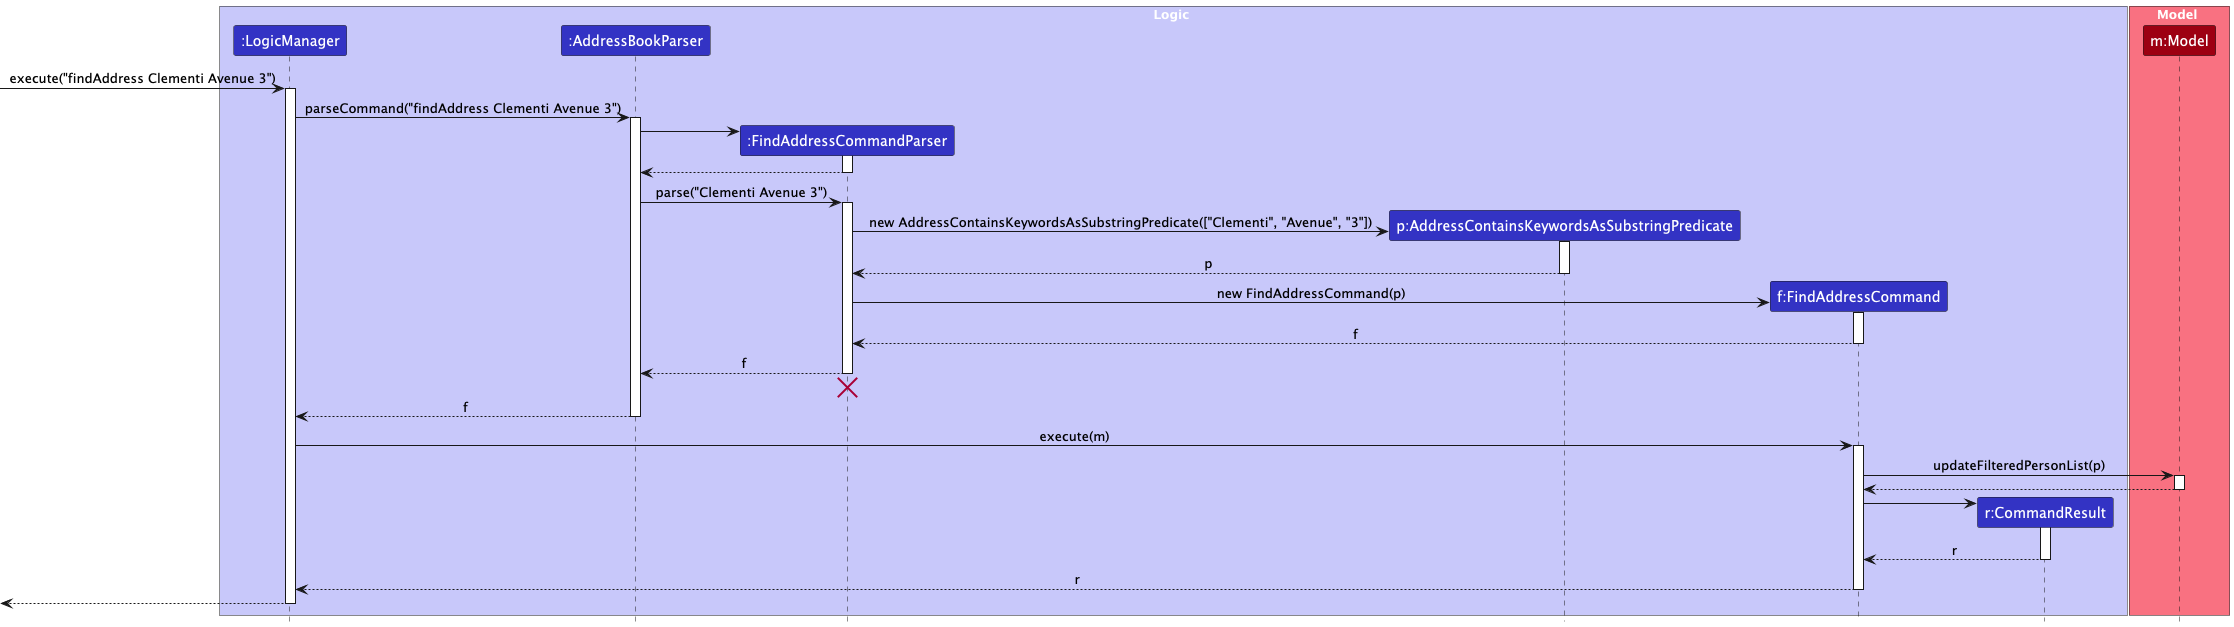

The diagram above was rendered by PlantUML. Its source (embedded in the PNG):
@startuml
!include style.puml
skinparam ArrowFontStyle plain
box Logic LOGIC_COLOR_T1
participant ":LogicManager" as LogicManager LOGIC_COLOR
participant ":AddressBookParser" as AddressBookParser LOGIC_COLOR
participant ":FindAddressCommandParser" as FACP LOGIC_COLOR
participant "p:AddressContainsKeywordsAsSubstringPredicate" as Predicate LOGIC_COLOR
participant "f:FindAddressCommand" as FAC LOGIC_COLOR
participant "r:CommandResult" as CommandResult LOGIC_COLOR
end box
box Model MODEL_COLOR_T1
participant "m:Model" as Model MODEL_COLOR
end box

[-> LogicManager : execute("findAddress Clementi Avenue 3")
activate LogicManager
LogicManager -> AddressBookParser : parseCommand("findAddress Clementi Avenue 3")
activate AddressBookParser

create FACP
AddressBookParser -> FACP
activate FACP
FACP --> AddressBookParser
deactivate FACP

AddressBookParser -> FACP : parse("Clementi Avenue 3")
activate FACP

create Predicate
FACP -> Predicate : new AddressContainsKeywordsAsSubstringPredicate(["Clementi", "Avenue", "3"])
activate Predicate
Predicate --> FACP : p
deactivate Predicate

create FAC
FACP -> FAC : new FindAddressCommand(p)
activate FAC
FAC --> FACP : f
deactivate FAC

FACP --> AddressBookParser : f
deactivate FACP
'Hidden arrow to position the destroy marker below the end of the activation bar.
FACP -[hidden]-> AddressBookParser
destroy FACP

AddressBookParser --> LogicManager : f
deactivate AddressBookParser

LogicManager -> FAC : execute(m)
activate FAC
FAC -> Model : updateFilteredPersonList(p)
activate Model
Model --> FAC
deactivate Model

create CommandResult
FAC -> CommandResult
activate CommandResult
CommandResult --> FAC : r
deactivate CommandResult

FAC --> LogicManager : r
deactivate FAC

[<--LogicManager
deactivate LogicManager
@enduml